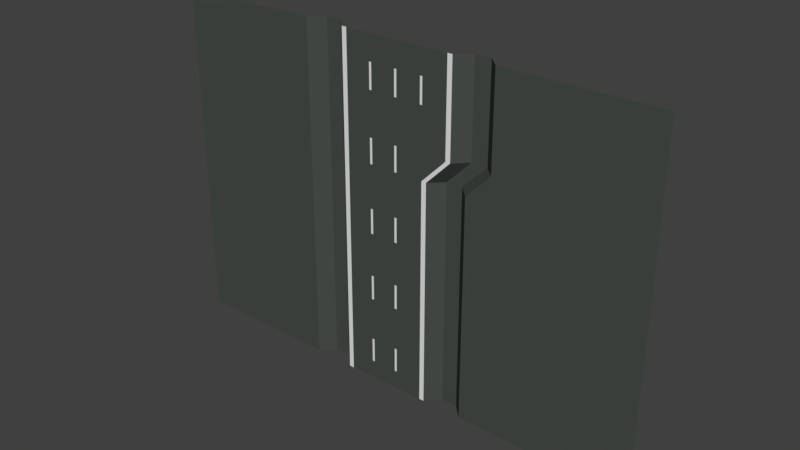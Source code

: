 # Source: road.3zu4.v002.blend  (saved by Blender 2.79.0; exported with 4.5.12 LTS)
import bpy
from mathutils import Matrix  # noqa: F401  (used for matrix-valued properties, if any)

bpy.ops.wm.read_factory_settings(use_empty=True)
scene = bpy.context.scene
scene.name = 'Scene'

# ---- collections
col_collection_1 = bpy.data.collections.new('Collection 1'); scene.collection.children.link(col_collection_1)

# ---- materials (node trees are filled in below, after node groups)
mat_grau = bpy.data.materials.new('grau')
mat_grau.alpha_threshold = 0.0
mat_grau.use_transparent_shadow = False
mat_grau.diffuse_color = (0.06806, 0.07658, 0.07013, 1.0)
mat_grau.roughness = 0.5
mat_wei = bpy.data.materials.new('weiß')
mat_wei.alpha_threshold = 0.0
mat_wei.use_transparent_shadow = False
mat_wei.roughness = 0.5

# ---- material node trees

# ---- world
world_world = bpy.data.worlds.new('World'); scene.world = world_world
world_world.color = (0.05088, 0.05088, 0.05088)
world_world.use_sun_shadow = False
world_world.sun_shadow_jitter_overblur = 0.0
world_world.cycles.sampling_method = 'MANUAL'

# ---- meshes
me_plane = bpy.data.meshes.new('Plane')
me_plane.from_pydata([(-2.35, 0.0, 0.0), (2.35, 0.0, 0.0), (-2.35, -6.018e-07, -13.77), (1.35, -6.006e-07, -13.74), (-2.85, 0.5, 0.002759), (2.85, 0.5, -0.001404), (-2.85, 0.5, -13.75), (1.85, 0.5, -13.74), (-3.5, 0.5, 0.002759), (-3.5, 0.5, -13.74), (2.5, 0.5, -13.74), (3.5, 0.5, -0.001404), (-0.05, 0.0, 0.0), (-0.05, -6.012e-07, -13.75), (1.05, 0.0, 0.0), (0.3361, -6.009e-07, -13.75), (-1.15, -6.015e-07, -13.76), (-1.15, 0.0, 0.0), (1.15, 0.0, 0.0), (0.4361, -6.008e-07, -13.74), (0.05, -6.011e-07, -13.75), (0.05, -1.459e-13, -3.338e-06), (-1.05, 0.0, 0.0), (-1.05, -6.014e-07, -13.76), (-2.35, -4.488e-07, -10.27), (-2.35, -4.05e-07, -9.264), (-2.35, -3.284e-07, -7.512), (-2.35, -2.846e-07, -6.51), (-2.35, -2.08e-07, -4.758), (-2.35, -1.642e-07, -3.756), (-2.35, -8.761e-08, -2.004), (-2.35, -4.381e-08, -1.002), (2.35, -4.366e-08, -0.9989), (2.35, -8.732e-08, -1.998), (2.35, -1.638e-07, -3.746), (1.35, -2.074e-07, -4.745), (1.35, -2.839e-07, -6.494), (1.35, -3.275e-07, -7.493), (1.35, -4.04e-07, -9.242), (1.35, -4.476e-07, -10.24), (-2.85, 0.5, -10.25), (-2.85, 0.5, -9.251), (-2.85, 0.5, -7.5), (-2.85, 0.5, -6.5), (-2.85, 0.5, -4.749), (-2.85, 0.5, -3.749), (-2.85, 0.5, -1.998), (-2.85, 0.5, -0.9979), (2.85, 0.5, -1.0), (2.85, 0.5, -1.999), (2.85, 0.5, -3.748), (1.85, 0.5, -4.747), (1.85, 0.5, -6.495), (1.85, 0.5, -7.494), (1.85, 0.5, -9.243), (1.85, 0.5, -10.24), (-3.5, 0.5, -10.24), (-3.5, 0.5, -9.239), (-3.5, 0.5, -7.49), (-3.5, 0.5, -6.491), (-3.5, 0.5, -4.742), (-3.5, 0.5, -3.744), (-3.5, 0.5, -1.995), (-3.5, 0.5, -0.9961), (3.5, 0.5, -1.0), (3.5, 0.5, -1.999), (3.5, 0.5, -3.748), (2.501, 0.5, -4.747), (2.501, 0.5, -6.495), (2.501, 0.5, -7.494), (2.501, 0.5, -9.243), (2.501, 0.5, -10.24), (-0.05, -4.374e-08, -1.001), (-0.05, -8.746e-08, -2.001), (-0.05, -1.64e-07, -3.751), (-0.05, -2.077e-07, -4.752), (-0.05, -2.842e-07, -6.502), (-0.05, -3.279e-07, -7.502), (-0.05, -4.045e-07, -9.253), (-0.05, -4.482e-07, -10.25), (1.05, -4.37e-08, -0.9997), (1.05, -8.739e-08, -1.999), (1.05, -1.639e-07, -3.749), (0.3187, -2.076e-07, -4.748), (0.3187, -2.84e-07, -6.498), (0.3187, -3.277e-07, -7.498), (0.3187, -4.042e-07, -9.247), (0.3187, -4.479e-07, -10.25), (-1.15, -4.378e-08, -1.001), (-1.15, -8.754e-08, -2.003), (-1.15, -1.641e-07, -3.754), (-1.15, -2.078e-07, -4.755), (-1.15, -2.844e-07, -6.506), (-1.15, -3.282e-07, -7.507), (-1.15, -4.047e-07, -9.259), (-1.15, -4.485e-07, -10.26), (1.15, -4.369e-08, -0.9996), (1.15, -8.738e-08, -1.999), (1.15, -1.638e-07, -3.748), (0.4187, -2.075e-07, -4.748), (0.4187, -2.84e-07, -6.497), (0.4187, -3.277e-07, -7.497), (0.4187, -4.042e-07, -9.246), (0.4187, -4.478e-07, -10.25), (0.05, -4.373e-08, -1.0), (0.05, -8.744e-08, -2.0), (0.05, -1.639e-07, -3.751), (0.05, -2.077e-07, -4.751), (0.05, -2.842e-07, -6.501), (0.05, -3.279e-07, -7.501), (0.05, -4.044e-07, -9.251), (0.05, -4.481e-07, -10.25), (-1.05, -4.377e-08, -1.001), (-1.05, -8.752e-08, -2.002), (-1.05, -1.641e-07, -3.753), (-1.05, -2.078e-07, -4.754), (-1.05, -2.844e-07, -6.505), (-1.05, -3.281e-07, -7.506), (-1.05, -4.047e-07, -9.257), (-1.05, -4.484e-07, -10.26), (-2.15, -6.017e-07, -13.77), (-2.15, 0.0, 0.0), (-2.15, -4.38e-08, -1.002), (-2.15, -8.759e-08, -2.004), (-2.15, -1.642e-07, -3.756), (-2.15, -2.08e-07, -4.757), (-2.15, -2.845e-07, -6.509), (-2.15, -3.283e-07, -7.511), (-2.15, -4.049e-07, -9.263), (-2.15, -4.487e-07, -10.26), (2.15, 0.0, 0.0), (1.15, -6.007e-07, -13.74), (2.15, -4.367e-08, -0.9991), (2.15, -8.734e-08, -1.998), (2.15, -1.638e-07, -3.747), (1.15, -2.075e-07, -4.746), (1.15, -2.839e-07, -6.495), (1.15, -3.276e-07, -7.494), (1.15, -4.04e-07, -9.243), (1.15, -4.477e-07, -10.24), (1.35, -5.241e-07, -11.99), (1.85, 0.5, -11.99), (2.5, 0.5, -11.99), (-0.05, -5.247e-07, -12.0), (0.3361, -5.244e-07, -12.0), (-1.15, -5.25e-07, -12.01), (0.4361, -5.243e-07, -12.0), (0.05, -5.246e-07, -12.0), (-1.05, -5.249e-07, -12.01), (-2.35, -5.253e-07, -12.02), (-2.85, 0.5, -12.0), (-3.5, 0.5, -11.99), (-2.15, -5.252e-07, -12.02), (1.15, -5.242e-07, -11.99), (1.35, -5.678e-07, -12.99), (1.85, 0.5, -12.99), (2.5, 0.5, -12.99), (-0.05, -5.684e-07, -13.0), (0.3361, -5.681e-07, -13.0), (-1.15, -5.687e-07, -13.01), (0.4361, -5.68e-07, -12.99), (0.05, -5.683e-07, -13.0), (-1.05, -5.686e-07, -13.01), (-2.15, -5.689e-07, -13.02), (1.15, -5.679e-07, -12.99), (-2.35, -5.69e-07, -13.02), (-2.85, 0.5, -13.0), (-3.5, 0.5, -12.99), (-10.0, -3.605e-09, 0.002757), (-10.0, -6.042e-07, -13.74), (-10.0, -4.512e-07, -10.24), (-10.0, -4.076e-07, -9.239), (-10.0, -3.311e-07, -7.49), (-10.0, -2.875e-07, -6.491), (-10.0, -2.11e-07, -4.742), (-10.0, -1.674e-07, -3.744), (-10.0, -9.092e-08, -1.995), (-10.0, -4.727e-08, -0.9961), (-10.0, -5.277e-07, -11.99), (-10.0, -5.714e-07, -12.99), (-4.0, -1.636e-07, -3.744), (-4.0, -2.073e-07, -4.742), (-4.0, 1.206e-10, 0.002758), (-4.0, -4.354e-08, -0.9961), (-4.0, -3.274e-07, -7.49), (-4.0, -4.038e-07, -9.239), (-4.0, -5.677e-07, -12.99), (-4.0, -6.004e-07, -13.74), (-4.0, -8.72e-08, -1.995), (-4.0, -2.837e-07, -6.491), (-4.0, -4.475e-07, -10.24), (-4.0, -5.24e-07, -11.99), (2.5, 0.5, -13.74), (3.5, 0.5, -0.001404), (3.5, 0.5, -1.0), (3.5, 0.5, -1.999), (3.5, 0.5, -3.748), (2.5, 0.5, -4.747), (2.5, 0.5, -6.495), (2.5, 0.5, -7.494), (2.5, 0.5, -9.243), (2.5, 0.5, -10.24), (2.5, 0.5, -11.99), (2.5, 0.5, -12.99), (3.0, -6.006e-07, -13.74), (4.0, -6.139e-11, -0.001404), (4.0, -4.372e-08, -1.0), (4.0, -8.738e-08, -1.999), (4.0, -1.638e-07, -3.748), (3.0, -2.075e-07, -4.747), (3.0, -2.839e-07, -6.495), (3.0, -3.276e-07, -7.494), (3.0, -4.04e-07, -9.243), (3.0, -4.477e-07, -10.24), (3.0, -5.241e-07, -11.99), (3.0, -5.678e-07, -12.99), (10.0, -6.006e-07, -13.74), (10.0, -6.139e-11, -0.001404), (10.0, -4.372e-08, -1.0), (10.0, -8.738e-08, -1.999), (10.0, -1.638e-07, -3.748), (10.0, -2.075e-07, -4.747), (10.0, -2.839e-07, -6.495), (10.0, -3.276e-07, -7.494), (10.0, -4.04e-07, -9.243), (10.0, -4.477e-07, -10.24), (10.0, -5.241e-07, -11.99), (10.0, -5.678e-07, -12.99)], [], [(164, 154, 3, 131), (32, 1, 5, 48), (165, 2, 6, 166), (166, 6, 9, 167), (48, 5, 11, 64), (162, 157, 13, 23), (161, 158, 15, 20), (163, 159, 16, 120), (158, 160, 19, 15), (157, 161, 20, 13), (159, 162, 23, 16), (17, 22, 112, 88), (88, 112, 113, 89), (89, 113, 114, 90), (90, 114, 115, 91), (91, 115, 116, 92), (92, 116, 117, 93), (93, 117, 118, 94), (94, 118, 119, 95), (12, 21, 104, 72), (72, 104, 105, 73), (73, 105, 106, 74), (74, 106, 107, 75), (75, 107, 108, 76), (76, 108, 109, 77), (77, 109, 110, 78), (78, 110, 111, 79), (14, 18, 96, 80), (80, 96, 97, 81), (81, 97, 98, 82), (82, 98, 99, 83), (83, 99, 100, 84), (84, 100, 101, 85), (85, 101, 102, 86), (86, 102, 103, 87), (121, 17, 88, 122), (122, 88, 89, 123), (123, 89, 90, 124), (124, 90, 91, 125), (125, 91, 92, 126), (126, 92, 93, 127), (127, 93, 94, 128), (128, 94, 95, 129), (21, 14, 80, 104), (104, 80, 81, 105), (105, 81, 82, 106), (106, 82, 83, 107), (107, 83, 84, 108), (108, 84, 85, 109), (109, 85, 86, 110), (110, 86, 87, 111), (22, 12, 72, 112), (112, 72, 73, 113), (113, 73, 74, 114), (114, 74, 75, 115), (115, 75, 76, 116), (116, 76, 77, 117), (117, 77, 78, 118), (118, 78, 79, 119), (141, 55, 71, 142), (55, 54, 70, 71), (54, 53, 69, 70), (53, 52, 68, 69), (52, 51, 67, 68), (51, 50, 66, 67), (50, 49, 65, 66), (49, 48, 64, 65), (4, 47, 63, 8), (47, 46, 62, 63), (46, 45, 61, 62), (45, 44, 60, 61), (44, 43, 59, 60), (43, 42, 58, 59), (42, 41, 57, 58), (41, 40, 56, 57), (0, 31, 47, 4), (31, 30, 46, 47), (30, 29, 45, 46), (29, 28, 44, 45), (28, 27, 43, 44), (27, 26, 42, 43), (26, 25, 41, 42), (25, 24, 40, 41), (140, 39, 55, 141), (39, 38, 54, 55), (38, 37, 53, 54), (37, 36, 52, 53), (36, 35, 51, 52), (35, 34, 50, 51), (34, 33, 49, 50), (33, 32, 48, 49), (130, 1, 32, 132), (132, 32, 33, 133), (133, 33, 34, 134), (134, 34, 35, 135), (135, 35, 36, 136), (136, 36, 37, 137), (137, 37, 38, 138), (138, 38, 39, 139), (25, 128, 129, 24), (26, 127, 128, 25), (27, 126, 127, 26), (28, 125, 126, 27), (29, 124, 125, 28), (30, 123, 124, 29), (31, 122, 123, 30), (0, 121, 122, 31), (165, 163, 120, 2), (102, 138, 139, 103), (101, 137, 138, 102), (100, 136, 137, 101), (99, 135, 136, 100), (98, 134, 135, 99), (97, 133, 134, 98), (96, 132, 133, 97), (18, 130, 132, 96), (160, 164, 131, 19), (103, 139, 153, 146), (24, 129, 152, 149), (154, 140, 141, 155), (155, 141, 142, 156), (95, 119, 148, 145), (79, 111, 147, 143), (87, 103, 146, 144), (129, 95, 145, 152), (111, 87, 144, 147), (119, 79, 143, 148), (40, 150, 151, 56), (24, 149, 150, 40), (139, 39, 140, 153), (7, 155, 156, 10), (3, 154, 155, 7), (146, 153, 164, 160), (149, 152, 163, 165), (145, 148, 162, 159), (143, 147, 161, 157), (144, 146, 160, 158), (152, 145, 159, 163), (147, 144, 158, 161), (148, 143, 157, 162), (150, 166, 167, 151), (149, 165, 166, 150), (153, 140, 154, 164), (180, 181, 174, 175), (182, 183, 177, 168), (184, 185, 171, 172), (186, 187, 169, 179), (188, 180, 175, 176), (189, 184, 172, 173), (190, 191, 178, 170), (183, 188, 176, 177), (191, 186, 179, 178), (181, 189, 173, 174), (185, 190, 170, 171), (57, 56, 190, 185), (60, 59, 189, 181), (151, 167, 186, 191), (63, 62, 188, 183), (56, 151, 191, 190), (59, 58, 184, 189), (62, 61, 180, 188), (167, 9, 187, 186), (58, 57, 185, 184), (8, 63, 183, 182), (61, 60, 181, 180), (64, 11, 193, 194), (156, 142, 202, 203), (71, 70, 200, 201), (142, 71, 201, 202), (68, 67, 197, 198), (65, 64, 194, 195), (10, 156, 203, 192), (69, 68, 198, 199), (66, 65, 195, 196), (70, 69, 199, 200), (67, 66, 196, 197), (200, 199, 211, 212), (197, 196, 208, 209), (194, 193, 205, 206), (201, 200, 212, 213), (198, 197, 209, 210), (195, 194, 206, 207), (202, 201, 213, 214), (199, 198, 210, 211), (196, 195, 207, 208), (203, 202, 214, 215), (192, 203, 215, 204), (206, 205, 217, 218), (213, 212, 224, 225), (210, 209, 221, 222), (207, 206, 218, 219), (214, 213, 225, 226), (211, 210, 222, 223), (208, 207, 219, 220), (215, 214, 226, 227), (204, 215, 227, 216), (212, 211, 223, 224), (209, 208, 220, 221)])
me_plane.polygons.foreach_set('material_index', [1, 0, 0, 0, 0, 0, 0, 0, 0, 0, 0, 0, 1, 0, 1, 0, 1, 0, 1, 0, 1, 0, 1, 0, 1, 0, 1, 0, 1, 0, 0, 0, 0, 0, 0, 0, 0, 0, 0, 0, 0, 0, 0, 0, 0, 0, 0, 0, 0, 0, 0, 0, 0, 0, 0, 0, 0, 0, 0, 0, 0, 0, 0, 0, 0, 0, 0, 0, 0, 0, 0, 0, 0, 0, 0, 0, 0, 0, 0, 0, 0, 0, 0, 0, 0, 0, 0, 0, 0, 0, 0, 1, 1, 1, 1, 1, 1, 1, 1, 1, 1, 1, 1, 1, 1, 1, 1, 1, 0, 0, 0, 0, 0, 0, 0, 0, 0, 0, 1, 0, 0, 0, 0, 0, 0, 0, 0, 0, 0, 1, 0, 0, 0, 1, 1, 1, 0, 0, 0, 0, 0, 0, 1, 0, 0, 0, 0, 0, 0, 0, 0, 0, 0, 0, 0, 0, 0, 0, 0, 0, 0, 0, 0, 0, 0, 0, 0, 0, 0, 0, 0, 0, 0, 0, 0, 0, 0, 0, 0, 0, 0, 0, 0, 0, 0, 0, 0, 0, 0, 0, 0, 0, 0, 0, 0, 0, 0, 0])
me_plane.materials.append(mat_grau)
me_plane.materials.append(mat_wei)
me_plane.use_remesh_preserve_volume = False
me_plane.use_remesh_preserve_attributes = False
me_plane.use_mirror_vertex_groups = False
me_plane.update()

# ---- objects
ob_plane = bpy.data.objects.new('Plane', me_plane)

# ---- transforms, parenting, visibility, modifiers, constraints
ob_plane.location = (0.0, 0.0, 0.0)
ob_plane.lineart.crease_threshold = 0.0

# ---- collection membership
col_collection_1.objects.link(ob_plane)

# ---- scene / render settings (as saved in the file)
scene.frame_start = 1; scene.frame_end = 250; scene.frame_set(1)
scene.render.engine = 'BLENDER_EEVEE_NEXT'
scene.render.resolution_percentage = 50
scene.render.dither_intensity = 0.0
scene.cycles.use_denoising = False
scene.cycles.samples = 128
scene.cycles.sampling_pattern = 'TABULATED_SOBOL'
scene.cycles.use_adaptive_sampling = False
scene.cycles.use_light_tree = False
scene.cycles.blur_glossy = 0.0
scene.cycles.sample_clamp_indirect = 0.0
scene.view_settings.view_transform = 'Standard'
bpy.context.view_layer.update()

# ---- added for rendering (the .blend has no active camera and no usable light): camera, sun
cam_auto = bpy.data.cameras.new('AutoCamera')
cam_auto.lens = 50.0
cam_auto.sensor_width = 36.0
cam_auto.clip_end = 1000.0
ob_auto_camera = bpy.data.objects.new('AutoCamera', cam_auto)
scene.collection.objects.link(ob_auto_camera)
ob_auto_camera.location = (22.4715, -26.7158, 11.0945)
ob_auto_camera.rotation_euler = (1.09748, -7.21219e-08, 0.694738)
scene.camera = ob_auto_camera
light_auto_sun = bpy.data.lights.new('AutoSun', 'SUN')
light_auto_sun.energy = 3.0
light_auto_sun.angle = 0.0523599
ob_auto_sun = bpy.data.objects.new('AutoSun', light_auto_sun)
scene.collection.objects.link(ob_auto_sun)
ob_auto_sun.rotation_euler = (0.872665, 0.174533, 0.523599)
bpy.context.view_layer.update()
